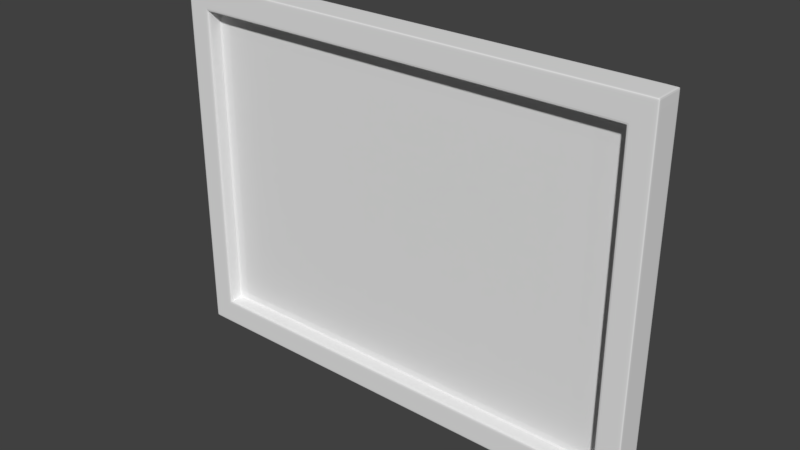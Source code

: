 # Source: Quadro_00.blend  (saved by Blender 2.79.0; exported with 4.5.12 LTS)
import bpy
from mathutils import Matrix  # noqa: F401  (used for matrix-valued properties, if any)

bpy.ops.wm.read_factory_settings(use_empty=True)
scene = bpy.context.scene
scene.name = 'Scene'

# ---- collections
col_collection_1 = bpy.data.collections.new('Collection 1'); scene.collection.children.link(col_collection_1)

# ---- world
world_world = bpy.data.worlds.new('World'); scene.world = world_world
world_world.color = (0.05088, 0.05088, 0.05088)
world_world.use_sun_shadow = False
world_world.sun_shadow_jitter_overblur = 0.0
world_world.cycles.sampling_method = 'MANUAL'

# ---- meshes
me_cube_002 = bpy.data.meshes.new('Cube.002')
me_cube_002.from_pydata([(-1.0, -1.0, -1.0), (-1.0, -1.0, 1.0), (-1.0, 1.0, -1.0), (-1.0, 1.0, 1.0), (1.0, -1.0, -1.0), (1.0, -1.0, 1.0), (1.0, 1.0, -1.0), (1.0, 1.0, 1.0), (-0.9, -1.0, -0.855), (-0.9, -1.0, 0.855), (0.9, -1.0, 0.855), (0.9, -1.0, -0.855), (-0.9, -2.98e-07, -0.855), (-0.9, -2.98e-07, 0.855), (0.9, -2.98e-07, 0.855), (0.9, -2.98e-07, -0.855), (-1.0, -1.0, 0.9865), (-1.0, 1.0, 0.9865), (1.0, 1.0, 0.9865), (1.0, -1.0, 0.9865), (-0.9, -1.0, 0.8451), (0.9, -1.0, 0.8451), (-0.9, -2.98e-07, 0.8451), (0.9, -2.98e-07, 0.8451), (-1.0, 1.0, -0.99), (1.0, 1.0, -0.99), (1.0, -1.0, -0.99), (0.9, -1.0, -0.8464), (0.9, -2.98e-07, -0.8464), (-1.0, -1.0, -0.99), (-0.9, -1.0, -0.8464), (-0.9, -2.98e-07, -0.8464), (0.9925, 1.0, -1.0), (0.9925, 1.0, 1.0), (0.9925, -1.0, -1.0), (0.9925, -1.0, 1.0), (0.8932, -1.0, -0.855), (0.8932, -1.0, 0.855), (0.8932, -2.98e-07, -0.855), (0.8932, -2.98e-07, 0.855), (0.8932, -2.98e-07, 0.8451), (0.9925, 1.0, 0.9865), (0.9925, 1.0, -0.99), (0.8932, -2.98e-07, -0.8464), (-0.9887, 1.0, -1.0), (-0.9887, -1.0, 1.0), (-0.8898, -1.0, 0.855), (-0.8898, -2.98e-07, 0.855), (-0.8898, -2.98e-07, 0.8451), (-0.8898, -2.98e-07, -0.8464), (-0.9887, 1.0, 1.0), (-0.9887, -1.0, -1.0), (-0.8898, -1.0, -0.855), (-0.8898, -2.98e-07, -0.855), (-0.9887, 1.0, 0.9865), (-0.9887, 1.0, -0.99), (-1.0, -0.875, -1.0), (-1.0, -0.875, 1.0), (1.0, -0.875, -1.0), (1.0, -0.875, 1.0), (1.0, -0.875, 0.9865), (-1.0, -0.875, 0.9865), (-1.0, -0.875, -0.99), (1.0, -0.875, -0.99), (0.9925, -0.875, 1.0), (0.9925, -0.875, -1.0), (-0.9887, -0.875, -1.0), (-0.9887, -0.875, 1.0), (-1.0, 0.875, 1.0), (1.0, 0.875, -1.0), (-1.0, 0.875, 0.9865), (-1.0, 0.875, -0.99), (-1.0, 0.875, -1.0), (1.0, 0.875, 1.0), (1.0, 0.875, 0.9865), (1.0, 0.875, -0.99), (0.9925, 0.875, 1.0), (0.9925, 0.875, -1.0), (-0.9887, 0.875, -1.0), (-0.9887, 0.875, 1.0), (-0.9909, -1.0, 0.9867), (0.9909, -1.0, 0.9867), (0.9909, -1.0, -0.9867), (-0.9909, -1.0, -0.9867), (-0.9909, -1.0, 0.9735), (0.9909, -1.0, 0.9735), (0.9909, -1.0, -0.9768), (-0.9909, -1.0, -0.9768), (0.9834, -1.0, -0.9867), (0.9834, -1.0, 0.9867), (-0.9797, -1.0, -0.9867), (-0.9797, -1.0, 0.9867), (-0.9085, -1.0, 0.8673), (-0.9085, -1.0, -0.8673), (-0.9085, -1.0, 0.8571), (0.9085, -1.0, 0.8571), (0.9085, -1.0, -0.8586), (-0.9085, -1.0, -0.8586), (0.9016, -1.0, -0.8673), (0.9016, -1.0, 0.8673), (-0.8982, -1.0, -0.8673), (-0.8982, -1.0, 0.8673), (0.9085, -1.0, 0.8673), (0.9085, -1.0, -0.8673)], [], [(70, 68, 3, 17), (41, 33, 7, 18), (60, 59, 5, 19), (101, 92, 9, 46), (65, 58, 4, 34), (67, 57, 1, 45), (36, 11, 15, 38), (95, 102, 10, 21), (97, 93, 8, 30), (98, 103, 11, 36), (48, 47, 13, 22), (30, 8, 12, 31), (46, 9, 13, 47), (21, 10, 14, 23), (27, 21, 23, 28), (9, 20, 22, 13), (49, 48, 22, 31), (92, 94, 20, 9), (96, 95, 21, 27), (63, 60, 19, 26), (42, 41, 18, 25), (71, 70, 17, 24), (72, 71, 24, 2), (32, 42, 25, 6), (58, 63, 26, 4), (103, 96, 27, 11), (53, 49, 31, 12), (11, 27, 28, 15), (20, 30, 31, 22), (94, 97, 30, 20), (15, 28, 43, 38), (44, 55, 42, 32), (55, 54, 41, 42), (28, 23, 40, 43), (10, 37, 39, 14), (23, 14, 39, 40), (100, 98, 36, 52), (52, 36, 38, 53), (59, 64, 35, 5), (66, 65, 34, 51), (102, 99, 37, 10), (54, 50, 33, 41), (17, 3, 50, 54), (56, 66, 51, 0), (8, 52, 53, 12), (93, 100, 52, 8), (24, 17, 54, 55), (2, 24, 55, 44), (38, 43, 49, 53), (43, 40, 48, 49), (37, 46, 47, 39), (40, 39, 47, 48), (64, 67, 45, 35), (99, 101, 46, 37), (76, 79, 67, 64), (72, 78, 66, 56), (78, 77, 65, 66), (73, 76, 64, 59), (69, 75, 63, 58), (0, 29, 62, 56), (29, 16, 61, 62), (75, 74, 60, 63), (79, 68, 57, 67), (77, 69, 58, 65), (74, 73, 59, 60), (16, 1, 57, 61), (18, 7, 73, 74), (32, 6, 69, 77), (50, 3, 68, 79), (25, 18, 74, 75), (6, 25, 75, 69), (7, 33, 76, 73), (44, 32, 77, 78), (2, 44, 78, 72), (33, 50, 79, 76), (56, 62, 71, 72), (62, 61, 70, 71), (61, 57, 68, 70), (35, 45, 91, 89), (0, 51, 90, 83), (5, 35, 89, 81), (51, 34, 88, 90), (16, 29, 87, 84), (4, 26, 86, 82), (26, 19, 85, 86), (1, 16, 84, 80), (34, 4, 82, 88), (29, 0, 83, 87), (19, 5, 81, 85), (45, 1, 80, 91), (89, 91, 101, 99), (83, 90, 100, 93), (81, 89, 99, 102), (90, 88, 98, 100), (84, 87, 97, 94), (82, 86, 96, 103), (86, 85, 95, 96), (80, 84, 94, 92), (88, 82, 103, 98), (87, 83, 93, 97), (85, 81, 102, 95), (91, 80, 92, 101)])
me_cube_002.use_remesh_preserve_volume = False
me_cube_002.use_remesh_preserve_attributes = False
me_cube_002.use_mirror_vertex_groups = False
me_cube_002.update()

# ---- objects
ob_cube = bpy.data.objects.new('Cube', me_cube_002)

# ---- transforms, parenting, visibility, modifiers, constraints
ob_cube.location = (0.0, 0.0, 0.0)
ob_cube.scale = (0.4, 0.025, 0.3)
ob_cube.lineart.crease_threshold = 0.0
_m = ob_cube.modifiers.new('Subsurf', 'SUBSURF')
_m.uv_smooth = 'PRESERVE_CORNERS'
_m.quality = 2
_m.show_only_control_edges = False

# ---- collection membership
col_collection_1.objects.link(ob_cube)

# ---- scene / render settings (as saved in the file)
scene.frame_start = 1; scene.frame_end = 250; scene.frame_set(1)
scene.render.engine = 'BLENDER_EEVEE_NEXT'
scene.render.resolution_percentage = 50
scene.render.dither_intensity = 0.0
scene.cycles.use_denoising = False
scene.cycles.samples = 128
scene.cycles.sampling_pattern = 'TABULATED_SOBOL'
scene.cycles.use_adaptive_sampling = False
scene.cycles.use_light_tree = False
scene.cycles.blur_glossy = 0.0
scene.cycles.sample_clamp_indirect = 0.0
scene.view_settings.view_transform = 'Standard'
bpy.context.view_layer.update()

# ---- added for rendering (the .blend has no active camera and no usable light): camera, sun
cam_auto = bpy.data.cameras.new('AutoCamera')
cam_auto.lens = 50.0
cam_auto.sensor_width = 36.0
cam_auto.clip_end = 1000.0
ob_auto_camera = bpy.data.objects.new('AutoCamera', cam_auto)
scene.collection.objects.link(ob_auto_camera)
ob_auto_camera.location = (0.92638, -1.11166, 0.741104)
ob_auto_camera.rotation_euler = (1.09748, -7.21219e-08, 0.694738)
scene.camera = ob_auto_camera
light_auto_sun = bpy.data.lights.new('AutoSun', 'SUN')
light_auto_sun.energy = 3.0
light_auto_sun.angle = 0.0523599
ob_auto_sun = bpy.data.objects.new('AutoSun', light_auto_sun)
scene.collection.objects.link(ob_auto_sun)
ob_auto_sun.rotation_euler = (0.872665, 0.174533, 0.523599)
bpy.context.view_layer.update()
